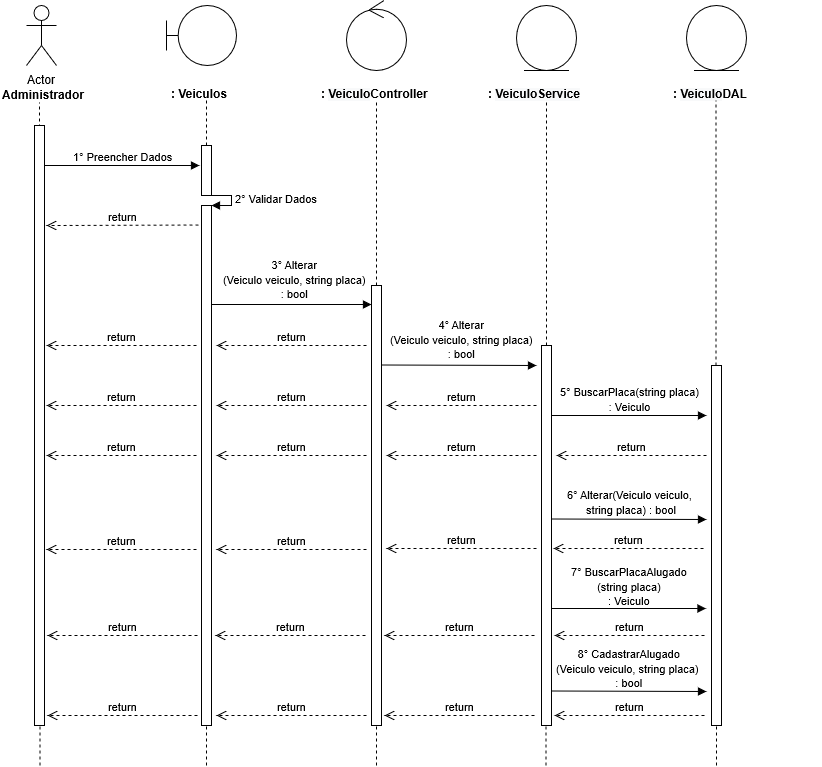

The diagram above was exported from draw.io. Its source (the exported page's mxGraphModel, read from the mxfile embedded in the PNG):
<mxGraphModel dx="1038" dy="599" gridSize="10" guides="1" tooltips="1" connect="1" arrows="1" fold="1" page="1" pageScale="1" pageWidth="827" pageHeight="1169" math="0" shadow="0" grid="1">
  <root>
    <mxCell id="0" />
    <mxCell id="1" parent="0" />
    <mxCell id="0rl8sCd2smoYntP0GRUY-1" value="Actor" parent="1" style="shape=umlActor;verticalLabelPosition=bottom;labelBackgroundColor=#ffffff;verticalAlign=top;html=1;" vertex="1">
      <mxGeometry as="geometry" x="120" y="40" width="30" height="60" />
    </mxCell>
    <mxCell id="0rl8sCd2smoYntP0GRUY-3" value="&lt;b&gt;Administrador&lt;/b&gt;" parent="1" style="text;html=1;resizable=0;points=[];autosize=1;align=left;verticalAlign=top;spacingTop=-4;" vertex="1">
      <mxGeometry as="geometry" x="94" y="120" width="100" height="20" />
    </mxCell>
    <mxCell id="0rl8sCd2smoYntP0GRUY-4" value="" parent="1" style="endArrow=none;dashed=1;html=1;entryX=0.511;entryY=1.25;entryDx=0;entryDy=0;entryPerimeter=0;" edge="1">
      <mxGeometry as="geometry" width="50" height="50" relative="1">
        <mxPoint as="sourcePoint" x="133" y="480" />
        <mxPoint as="targetPoint" x="132.99" y="137" />
      </mxGeometry>
    </mxCell>
    <mxCell id="0rl8sCd2smoYntP0GRUY-8" value="" parent="1" style="shape=umlBoundary;whiteSpace=wrap;html=1;" vertex="1">
      <mxGeometry as="geometry" x="260" y="40" width="70" height="60" />
    </mxCell>
    <mxCell id="0rl8sCd2smoYntP0GRUY-11" value="&lt;b&gt;: Veiculos&lt;/b&gt;" parent="1" style="text;html=1;" vertex="1">
      <mxGeometry as="geometry" x="263" y="115" width="150" height="30" />
    </mxCell>
    <mxCell id="0rl8sCd2smoYntP0GRUY-12" value="" parent="1" style="endArrow=none;dashed=1;html=1;entryX=0.511;entryY=1.25;entryDx=0;entryDy=0;entryPerimeter=0;" edge="1" source="0rl8sCd2smoYntP0GRUY-24">
      <mxGeometry as="geometry" width="50" height="50" relative="1">
        <mxPoint as="sourcePoint" x="300" y="480" />
        <mxPoint as="targetPoint" x="299.99" y="135" />
      </mxGeometry>
    </mxCell>
    <mxCell id="0rl8sCd2smoYntP0GRUY-13" value="" parent="1" style="ellipse;shape=umlControl;whiteSpace=wrap;html=1;" vertex="1">
      <mxGeometry as="geometry" x="440" y="35" width="60" height="70" />
    </mxCell>
    <mxCell id="0rl8sCd2smoYntP0GRUY-14" value="&lt;b&gt;: &lt;/b&gt;&lt;span style=&quot;display: inline ; float: none ; background-color: rgb(248 , 249 , 250) ; color: rgb(0 , 0 , 0) ; font-family: &amp;#34;helvetica&amp;#34; ; font-size: 12px ; font-style: normal ; font-variant: normal ; font-weight: 700 ; letter-spacing: normal ; text-align: left ; text-decoration: none ; text-indent: 0px ; text-transform: none ; white-space: nowrap ; word-spacing: 0px&quot;&gt;Veiculo&lt;/span&gt;&lt;b&gt;Controller&lt;/b&gt;" parent="1" style="text;html=1;" vertex="1">
      <mxGeometry as="geometry" x="413" y="115" width="150" height="30" />
    </mxCell>
    <mxCell id="0rl8sCd2smoYntP0GRUY-15" value="" parent="1" style="endArrow=none;dashed=1;html=1;entryX=0.511;entryY=1.25;entryDx=0;entryDy=0;entryPerimeter=0;" edge="1" source="0rl8sCd2smoYntP0GRUY-33">
      <mxGeometry as="geometry" width="50" height="50" relative="1">
        <mxPoint as="sourcePoint" x="470" y="480" />
        <mxPoint as="targetPoint" x="469.99" y="135" />
      </mxGeometry>
    </mxCell>
    <mxCell id="0rl8sCd2smoYntP0GRUY-16" value="" parent="1" style="ellipse;shape=umlEntity;whiteSpace=wrap;html=1;" vertex="1">
      <mxGeometry as="geometry" x="610" y="40" width="60" height="65" />
    </mxCell>
    <mxCell id="0rl8sCd2smoYntP0GRUY-18" value="" parent="1" style="ellipse;shape=umlEntity;whiteSpace=wrap;html=1;" vertex="1">
      <mxGeometry as="geometry" x="780" y="40" width="60" height="65" />
    </mxCell>
    <mxCell id="0rl8sCd2smoYntP0GRUY-19" value="&lt;b&gt;:&amp;nbsp;&lt;/b&gt;&lt;span style=&quot;display: inline ; float: none ; background-color: rgb(248 , 249 , 250) ; color: rgb(0 , 0 , 0) ; font-family: &amp;#34;helvetica&amp;#34; ; font-size: 12px ; font-style: normal ; font-variant: normal ; font-weight: 700 ; letter-spacing: normal ; text-align: left ; text-decoration: none ; text-indent: 0px ; text-transform: none ; white-space: nowrap ; word-spacing: 0px&quot;&gt;Veiculo&lt;/span&gt;&lt;b&gt;DAL&lt;/b&gt;" parent="1" style="text;html=1;" vertex="1">
      <mxGeometry as="geometry" x="765" y="115" width="150" height="30" />
    </mxCell>
    <mxCell id="0rl8sCd2smoYntP0GRUY-20" value="" parent="1" style="endArrow=none;dashed=1;html=1;entryX=0.511;entryY=1.25;entryDx=0;entryDy=0;entryPerimeter=0;" edge="1" source="0rl8sCd2smoYntP0GRUY-40">
      <mxGeometry as="geometry" width="50" height="50" relative="1">
        <mxPoint as="sourcePoint" x="640" y="479" />
        <mxPoint as="targetPoint" x="639.99" y="134" />
      </mxGeometry>
    </mxCell>
    <mxCell id="0rl8sCd2smoYntP0GRUY-21" value="" parent="1" style="endArrow=none;dashed=1;html=1;entryX=0.511;entryY=1.25;entryDx=0;entryDy=0;entryPerimeter=0;" edge="1" source="0rl8sCd2smoYntP0GRUY-45">
      <mxGeometry as="geometry" width="50" height="50" relative="1">
        <mxPoint as="sourcePoint" x="809.5" y="480" />
        <mxPoint as="targetPoint" x="809.49" y="135" />
      </mxGeometry>
    </mxCell>
    <mxCell id="0rl8sCd2smoYntP0GRUY-22" value="1° Preencher Dados" parent="1" style="html=1;verticalAlign=bottom;endArrow=block;" edge="1" source="0rl8sCd2smoYntP0GRUY-37">
      <mxGeometry as="geometry" width="80" relative="1">
        <mxPoint as="sourcePoint" x="133" y="200" />
        <mxPoint as="targetPoint" x="293" y="200" />
        <mxPoint as="offset" />
      </mxGeometry>
    </mxCell>
    <mxCell id="0rl8sCd2smoYntP0GRUY-24" value="" parent="1" style="html=1;points=[];perimeter=orthogonalPerimeter;" vertex="1">
      <mxGeometry as="geometry" x="295" y="180" width="10" height="50" />
    </mxCell>
    <mxCell id="0rl8sCd2smoYntP0GRUY-25" value="" parent="1" style="endArrow=none;dashed=1;html=1;entryX=0.511;entryY=1.25;entryDx=0;entryDy=0;entryPerimeter=0;" edge="1" source="0rl8sCd2smoYntP0GRUY-26" target="0rl8sCd2smoYntP0GRUY-24">
      <mxGeometry as="geometry" width="50" height="50" relative="1">
        <mxPoint as="sourcePoint" x="300" y="480" />
        <mxPoint as="targetPoint" x="299.99" y="135" />
      </mxGeometry>
    </mxCell>
    <mxCell id="0rl8sCd2smoYntP0GRUY-27" value="2° Validar Dados" parent="1" style="edgeStyle=orthogonalEdgeStyle;html=1;align=left;spacingLeft=2;endArrow=block;rounded=0;entryX=1;entryY=0;" edge="1" target="0rl8sCd2smoYntP0GRUY-26">
      <mxGeometry as="geometry" relative="1">
        <mxPoint as="sourcePoint" x="300" y="230" />
        <Array as="points">
          <mxPoint x="325" y="230" />
        </Array>
      </mxGeometry>
    </mxCell>
    <mxCell id="0rl8sCd2smoYntP0GRUY-26" value="" parent="1" style="html=1;points=[];perimeter=orthogonalPerimeter;" vertex="1">
      <mxGeometry as="geometry" x="295" y="240" width="10" height="520" />
    </mxCell>
    <mxCell id="0rl8sCd2smoYntP0GRUY-29" value="return" parent="1" style="html=1;verticalAlign=bottom;endArrow=open;dashed=1;endSize=8;" edge="1">
      <mxGeometry as="geometry" relative="1">
        <mxPoint as="sourcePoint" x="292" y="259.5" />
        <mxPoint as="targetPoint" x="140" y="260" />
      </mxGeometry>
    </mxCell>
    <mxCell id="0rl8sCd2smoYntP0GRUY-30" value="" parent="1" style="html=1;verticalAlign=bottom;endArrow=block;" edge="1">
      <mxGeometry as="geometry" width="80" relative="1">
        <mxPoint as="sourcePoint" x="305" y="339" />
        <mxPoint as="targetPoint" x="465" y="339" />
      </mxGeometry>
    </mxCell>
    <mxCell id="0rl8sCd2smoYntP0GRUY-31" value="&lt;span style=&quot;font-size: 11px&quot;&gt;3° Alterar&lt;br&gt;(Veiculo veiculo, string placa)&lt;/span&gt;&lt;span style=&quot;font-size: 11px&quot;&gt;&lt;br&gt;: bool&lt;br&gt;&lt;/span&gt;" parent="1" style="text;html=1;resizable=0;points=[];autosize=1;align=center;verticalAlign=top;spacingTop=-4;" vertex="1">
      <mxGeometry as="geometry" x="308" y="290" width="160" height="40" />
    </mxCell>
    <mxCell id="0rl8sCd2smoYntP0GRUY-33" value="" parent="1" style="html=1;points=[];perimeter=orthogonalPerimeter;" vertex="1">
      <mxGeometry as="geometry" x="465" y="320" width="10" height="440" />
    </mxCell>
    <mxCell id="0rl8sCd2smoYntP0GRUY-35" value="return" parent="1" style="html=1;verticalAlign=bottom;endArrow=open;dashed=1;endSize=8;" edge="1">
      <mxGeometry as="geometry" relative="1">
        <mxPoint as="sourcePoint" x="460" y="380" />
        <mxPoint as="targetPoint" x="310" y="380" />
      </mxGeometry>
    </mxCell>
    <mxCell id="0rl8sCd2smoYntP0GRUY-36" value="return" parent="1" style="html=1;verticalAlign=bottom;endArrow=open;dashed=1;endSize=8;" edge="1">
      <mxGeometry as="geometry" relative="1">
        <mxPoint as="sourcePoint" x="290" y="380" />
        <mxPoint as="targetPoint" x="140" y="380" />
      </mxGeometry>
    </mxCell>
    <mxCell id="0rl8sCd2smoYntP0GRUY-37" value="" parent="1" style="html=1;points=[];perimeter=orthogonalPerimeter;" vertex="1">
      <mxGeometry as="geometry" x="128" y="160" width="10" height="600" />
    </mxCell>
    <mxCell id="0rl8sCd2smoYntP0GRUY-39" value="" parent="1" style="html=1;verticalAlign=bottom;endArrow=block;" edge="1">
      <mxGeometry as="geometry" width="80" relative="1">
        <mxPoint as="sourcePoint" x="475" y="399.5" />
        <mxPoint as="targetPoint" x="630" y="400" />
      </mxGeometry>
    </mxCell>
    <mxCell id="0rl8sCd2smoYntP0GRUY-40" value="" parent="1" style="html=1;points=[];perimeter=orthogonalPerimeter;" vertex="1">
      <mxGeometry as="geometry" x="635" y="380" width="10" height="380" />
    </mxCell>
    <mxCell id="0rl8sCd2smoYntP0GRUY-42" value="return" parent="1" style="html=1;verticalAlign=bottom;endArrow=open;dashed=1;endSize=8;" edge="1">
      <mxGeometry as="geometry" relative="1">
        <mxPoint as="sourcePoint" x="630" y="440" />
        <mxPoint as="targetPoint" x="480" y="440" />
      </mxGeometry>
    </mxCell>
    <mxCell id="0rl8sCd2smoYntP0GRUY-43" value="return" parent="1" style="html=1;verticalAlign=bottom;endArrow=open;dashed=1;endSize=8;" edge="1">
      <mxGeometry as="geometry" relative="1">
        <mxPoint as="sourcePoint" x="460" y="440" />
        <mxPoint as="targetPoint" x="310" y="440" />
      </mxGeometry>
    </mxCell>
    <mxCell id="0rl8sCd2smoYntP0GRUY-44" value="return" parent="1" style="html=1;verticalAlign=bottom;endArrow=open;dashed=1;endSize=8;" edge="1">
      <mxGeometry as="geometry" relative="1">
        <mxPoint as="sourcePoint" x="290" y="440" />
        <mxPoint as="targetPoint" x="140" y="440" />
      </mxGeometry>
    </mxCell>
    <mxCell id="0rl8sCd2smoYntP0GRUY-45" value="" parent="1" style="html=1;points=[];perimeter=orthogonalPerimeter;" vertex="1">
      <mxGeometry as="geometry" x="805" y="400" width="10" height="360" />
    </mxCell>
    <mxCell id="0rl8sCd2smoYntP0GRUY-49" value="" parent="1" style="html=1;verticalAlign=bottom;endArrow=block;" edge="1">
      <mxGeometry as="geometry" width="80" relative="1">
        <mxPoint as="sourcePoint" x="645" y="450" />
        <mxPoint as="targetPoint" x="800" y="450" />
      </mxGeometry>
    </mxCell>
    <mxCell id="0rl8sCd2smoYntP0GRUY-50" value="return" parent="1" style="html=1;verticalAlign=bottom;endArrow=open;dashed=1;endSize=8;" edge="1">
      <mxGeometry as="geometry" relative="1">
        <mxPoint as="sourcePoint" x="800" y="490" />
        <mxPoint as="targetPoint" x="650" y="490" />
      </mxGeometry>
    </mxCell>
    <mxCell id="0rl8sCd2smoYntP0GRUY-51" value="return" parent="1" style="html=1;verticalAlign=bottom;endArrow=open;dashed=1;endSize=8;" edge="1">
      <mxGeometry as="geometry" relative="1">
        <mxPoint as="sourcePoint" x="630" y="490" />
        <mxPoint as="targetPoint" x="480" y="490" />
      </mxGeometry>
    </mxCell>
    <mxCell id="0rl8sCd2smoYntP0GRUY-52" value="return" parent="1" style="html=1;verticalAlign=bottom;endArrow=open;dashed=1;endSize=8;" edge="1">
      <mxGeometry as="geometry" relative="1">
        <mxPoint as="sourcePoint" x="460" y="490" />
        <mxPoint as="targetPoint" x="310" y="490" />
      </mxGeometry>
    </mxCell>
    <mxCell id="0rl8sCd2smoYntP0GRUY-53" value="return" parent="1" style="html=1;verticalAlign=bottom;endArrow=open;dashed=1;endSize=8;" edge="1">
      <mxGeometry as="geometry" relative="1">
        <mxPoint as="sourcePoint" x="290" y="490" />
        <mxPoint as="targetPoint" x="140" y="490" />
      </mxGeometry>
    </mxCell>
    <mxCell id="0rl8sCd2smoYntP0GRUY-55" value="" parent="1" style="html=1;verticalAlign=bottom;endArrow=block;" edge="1">
      <mxGeometry as="geometry" width="80" relative="1">
        <mxPoint as="sourcePoint" x="645" y="553.5" />
        <mxPoint as="targetPoint" x="800" y="554" />
      </mxGeometry>
    </mxCell>
    <mxCell id="0rl8sCd2smoYntP0GRUY-56" value="return" parent="1" style="html=1;verticalAlign=bottom;endArrow=open;dashed=1;endSize=8;" edge="1">
      <mxGeometry as="geometry" relative="1">
        <mxPoint as="sourcePoint" x="797" y="583" />
        <mxPoint as="targetPoint" x="647" y="583" />
      </mxGeometry>
    </mxCell>
    <mxCell id="0rl8sCd2smoYntP0GRUY-57" value="return" parent="1" style="html=1;verticalAlign=bottom;endArrow=open;dashed=1;endSize=8;" edge="1">
      <mxGeometry as="geometry" relative="1">
        <mxPoint as="sourcePoint" x="630" y="583" />
        <mxPoint as="targetPoint" x="480" y="583" />
      </mxGeometry>
    </mxCell>
    <mxCell id="0rl8sCd2smoYntP0GRUY-58" value="return" parent="1" style="html=1;verticalAlign=bottom;endArrow=open;dashed=1;endSize=8;" edge="1">
      <mxGeometry as="geometry" relative="1">
        <mxPoint as="sourcePoint" x="460" y="584" />
        <mxPoint as="targetPoint" x="310" y="584" />
      </mxGeometry>
    </mxCell>
    <mxCell id="0rl8sCd2smoYntP0GRUY-59" value="return" parent="1" style="html=1;verticalAlign=bottom;endArrow=open;dashed=1;endSize=8;" edge="1">
      <mxGeometry as="geometry" relative="1">
        <mxPoint as="sourcePoint" x="290" y="584" />
        <mxPoint as="targetPoint" x="140" y="584" />
      </mxGeometry>
    </mxCell>
    <mxCell id="0rl8sCd2smoYntP0GRUY-60" value="" parent="1" style="endArrow=none;dashed=1;html=1;" edge="1">
      <mxGeometry as="geometry" width="50" height="50" relative="1">
        <mxPoint as="sourcePoint" x="133.5" y="800" />
        <mxPoint as="targetPoint" x="133.5" y="760" />
      </mxGeometry>
    </mxCell>
    <mxCell id="0rl8sCd2smoYntP0GRUY-61" value="" parent="1" style="endArrow=none;dashed=1;html=1;" edge="1">
      <mxGeometry as="geometry" width="50" height="50" relative="1">
        <mxPoint as="sourcePoint" x="300" y="800" />
        <mxPoint as="targetPoint" x="300" y="760" />
      </mxGeometry>
    </mxCell>
    <mxCell id="0rl8sCd2smoYntP0GRUY-62" value="" parent="1" style="endArrow=none;dashed=1;html=1;" edge="1">
      <mxGeometry as="geometry" width="50" height="50" relative="1">
        <mxPoint as="sourcePoint" x="470" y="800" />
        <mxPoint as="targetPoint" x="470" y="760" />
      </mxGeometry>
    </mxCell>
    <mxCell id="0rl8sCd2smoYntP0GRUY-63" value="" parent="1" style="endArrow=none;dashed=1;html=1;" edge="1">
      <mxGeometry as="geometry" width="50" height="50" relative="1">
        <mxPoint as="sourcePoint" x="639.5" y="800" />
        <mxPoint as="targetPoint" x="639.5" y="760" />
      </mxGeometry>
    </mxCell>
    <mxCell id="0rl8sCd2smoYntP0GRUY-64" value="" parent="1" style="endArrow=none;dashed=1;html=1;" edge="1">
      <mxGeometry as="geometry" width="50" height="50" relative="1">
        <mxPoint as="sourcePoint" x="810" y="800" />
        <mxPoint as="targetPoint" x="810" y="760" />
      </mxGeometry>
    </mxCell>
    <mxCell id="TjRVzkxQD6MoFIfPdHV0-2" value="&lt;span style=&quot;color: rgb(0 , 0 , 0) ; font-family: &amp;#34;helvetica&amp;#34; ; font-size: 11px ; font-style: normal ; font-variant: normal ; font-weight: 400 ; letter-spacing: normal ; text-align: center ; text-decoration: none ; text-indent: 0px ; text-transform: none ; white-space: nowrap ; word-spacing: 0px&quot;&gt;4° Alterar&lt;br&gt;(Veiculo veiculo, string placa)&lt;/span&gt;&lt;span style=&quot;color: rgb(0 , 0 , 0) ; font-family: &amp;#34;helvetica&amp;#34; ; font-size: 11px ; font-style: normal ; font-variant: normal ; font-weight: 400 ; letter-spacing: normal ; text-align: center ; text-decoration: none ; text-indent: 0px ; text-transform: none ; white-space: nowrap ; word-spacing: 0px&quot;&gt;&lt;br&gt;: bool&lt;br&gt;&lt;/span&gt;" parent="1" style="text;html=1;resizable=0;points=[];autosize=1;align=center;verticalAlign=top;spacingTop=-4;" vertex="1">
      <mxGeometry as="geometry" x="475" y="350" width="160" height="40" />
    </mxCell>
    <mxCell id="TjRVzkxQD6MoFIfPdHV0-3" value="&lt;span style=&quot;font-size: 11px&quot;&gt;5°&amp;nbsp;BuscarPlaca(string placa)&lt;br&gt;: Veiculo&lt;/span&gt;&lt;span style=&quot;font-size: 11px&quot;&gt;&lt;br&gt;&lt;/span&gt;" parent="1" style="text;html=1;resizable=0;points=[];autosize=1;align=center;verticalAlign=top;spacingTop=-4;" vertex="1">
      <mxGeometry as="geometry" x="648" y="417" width="150" height="30" />
    </mxCell>
    <mxCell id="TjRVzkxQD6MoFIfPdHV0-4" value="&lt;span style=&quot;font-size: 11px&quot;&gt;6° Alterar(Veiculo veiculo,&lt;br&gt;&amp;nbsp;string placa) &lt;/span&gt;&lt;span style=&quot;font-size: 11px&quot;&gt;: bool&lt;br&gt;&lt;/span&gt;" parent="1" style="text;html=1;resizable=0;points=[];autosize=1;align=center;verticalAlign=top;spacingTop=-4;" vertex="1">
      <mxGeometry as="geometry" x="653" y="520" width="140" height="30" />
    </mxCell>
    <mxCell id="RTheE_100NOnpyAy0Pi6-1" value="&lt;b&gt;: &lt;/b&gt;&lt;span style=&quot;display: inline ; float: none ; background-color: rgb(248 , 249 , 250) ; color: rgb(0 , 0 , 0) ; font-family: &amp;#34;helvetica&amp;#34; ; font-size: 12px ; font-style: normal ; font-variant: normal ; font-weight: 700 ; letter-spacing: normal ; text-align: left ; text-decoration: none ; text-indent: 0px ; text-transform: none ; white-space: nowrap ; word-spacing: 0px&quot;&gt;Veiculo&lt;/span&gt;&lt;span style=&quot;text-align: left ; color: rgb(0 , 0 , 0) ; text-transform: none ; text-indent: 0px ; letter-spacing: normal ; font-family: &amp;#34;helvetica&amp;#34; ; font-size: 12px ; font-style: normal ; font-variant: normal ; text-decoration: none ; word-spacing: 0px ; display: inline ; white-space: nowrap ; float: none ; background-color: rgb(248 , 249 , 250)&quot;&gt;&lt;font face=&quot;Helvetica&quot; style=&quot;background-color: transparent&quot;&gt;&lt;b&gt;Service&lt;/b&gt;&lt;/font&gt;&lt;/span&gt;" parent="1" style="text;html=1;" vertex="1">
      <mxGeometry as="geometry" x="580" y="115" width="150" height="30" />
    </mxCell>
    <mxCell id="RTheE_100NOnpyAy0Pi6-3" value="" parent="1" style="html=1;verticalAlign=bottom;endArrow=block;" edge="1">
      <mxGeometry as="geometry" width="80" relative="1">
        <mxPoint as="sourcePoint" x="644.5" y="643" />
        <mxPoint as="targetPoint" x="799.5" y="643" />
      </mxGeometry>
    </mxCell>
    <mxCell id="RTheE_100NOnpyAy0Pi6-4" value="&lt;span style=&quot;font-size: 11px&quot;&gt;7°&amp;nbsp;BuscarPlacaAlugado&lt;br&gt;(string placa)&lt;br&gt;: Veiculo&lt;/span&gt;&lt;span style=&quot;font-size: 11px&quot;&gt;&lt;br&gt;&lt;/span&gt;" parent="1" style="text;html=1;resizable=0;points=[];autosize=1;align=center;verticalAlign=top;spacingTop=-4;" vertex="1">
      <mxGeometry as="geometry" x="658" y="597" width="130" height="40" />
    </mxCell>
    <mxCell id="RTheE_100NOnpyAy0Pi6-5" value="return" parent="1" style="html=1;verticalAlign=bottom;endArrow=open;dashed=1;endSize=8;" edge="1">
      <mxGeometry as="geometry" relative="1">
        <mxPoint as="sourcePoint" x="798" y="670" />
        <mxPoint as="targetPoint" x="648" y="670" />
      </mxGeometry>
    </mxCell>
    <mxCell id="RTheE_100NOnpyAy0Pi6-6" value="return" parent="1" style="html=1;verticalAlign=bottom;endArrow=open;dashed=1;endSize=8;" edge="1">
      <mxGeometry as="geometry" relative="1">
        <mxPoint as="sourcePoint" x="628" y="670" />
        <mxPoint as="targetPoint" x="478" y="670" />
      </mxGeometry>
    </mxCell>
    <mxCell id="RTheE_100NOnpyAy0Pi6-7" value="return" parent="1" style="html=1;verticalAlign=bottom;endArrow=open;dashed=1;endSize=8;" edge="1">
      <mxGeometry as="geometry" relative="1">
        <mxPoint as="sourcePoint" x="459" y="670" />
        <mxPoint as="targetPoint" x="309" y="670" />
      </mxGeometry>
    </mxCell>
    <mxCell id="RTheE_100NOnpyAy0Pi6-8" value="return" parent="1" style="html=1;verticalAlign=bottom;endArrow=open;dashed=1;endSize=8;" edge="1">
      <mxGeometry as="geometry" relative="1">
        <mxPoint as="sourcePoint" x="291" y="670" />
        <mxPoint as="targetPoint" x="141" y="670" />
      </mxGeometry>
    </mxCell>
    <mxCell id="RTheE_100NOnpyAy0Pi6-9" value="" parent="1" style="html=1;verticalAlign=bottom;endArrow=block;" edge="1">
      <mxGeometry as="geometry" width="80" relative="1">
        <mxPoint as="sourcePoint" x="645" y="725.5" />
        <mxPoint as="targetPoint" x="800" y="726" />
      </mxGeometry>
    </mxCell>
    <mxCell id="RTheE_100NOnpyAy0Pi6-10" value="&lt;span style=&quot;font-size: 11px&quot;&gt;8°&amp;nbsp;CadastrarAlugado&lt;br&gt;(Veiculo veiculo, string placa)&amp;nbsp;&lt;br&gt;&lt;/span&gt;&lt;span style=&quot;font-size: 11px&quot;&gt;: bool&lt;br&gt;&lt;/span&gt;" parent="1" style="text;html=1;resizable=0;points=[];autosize=1;align=center;verticalAlign=top;spacingTop=-4;" vertex="1">
      <mxGeometry as="geometry" x="643" y="679" width="160" height="40" />
    </mxCell>
    <mxCell id="RTheE_100NOnpyAy0Pi6-11" value="return" parent="1" style="html=1;verticalAlign=bottom;endArrow=open;dashed=1;endSize=8;" edge="1">
      <mxGeometry as="geometry" relative="1">
        <mxPoint as="sourcePoint" x="798" y="750" />
        <mxPoint as="targetPoint" x="648" y="750" />
      </mxGeometry>
    </mxCell>
    <mxCell id="RTheE_100NOnpyAy0Pi6-12" value="return" parent="1" style="html=1;verticalAlign=bottom;endArrow=open;dashed=1;endSize=8;" edge="1">
      <mxGeometry as="geometry" relative="1">
        <mxPoint as="sourcePoint" x="628" y="750" />
        <mxPoint as="targetPoint" x="478" y="750" />
      </mxGeometry>
    </mxCell>
    <mxCell id="RTheE_100NOnpyAy0Pi6-13" value="return" parent="1" style="html=1;verticalAlign=bottom;endArrow=open;dashed=1;endSize=8;" edge="1">
      <mxGeometry as="geometry" relative="1">
        <mxPoint as="sourcePoint" x="460" y="750" />
        <mxPoint as="targetPoint" x="310" y="750" />
      </mxGeometry>
    </mxCell>
    <mxCell id="RTheE_100NOnpyAy0Pi6-14" value="return" parent="1" style="html=1;verticalAlign=bottom;endArrow=open;dashed=1;endSize=8;" edge="1">
      <mxGeometry as="geometry" relative="1">
        <mxPoint as="sourcePoint" x="291" y="750" />
        <mxPoint as="targetPoint" x="141" y="750" />
      </mxGeometry>
    </mxCell>
  </root>
</mxGraphModel>